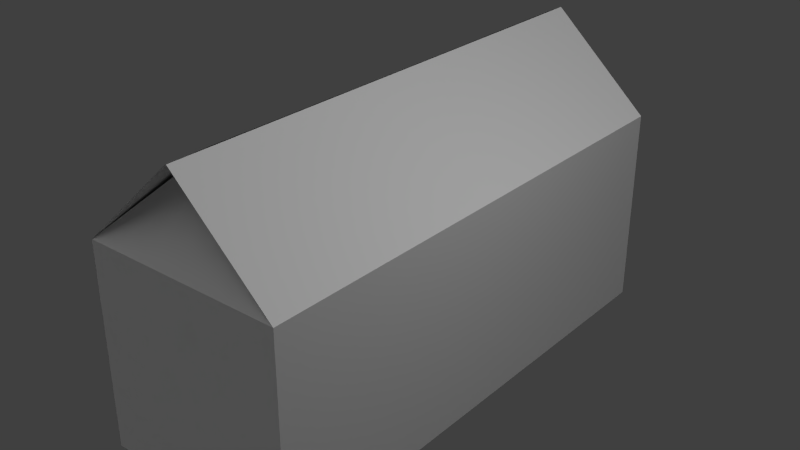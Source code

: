 # Source: shop.blend  (saved by Blender 2.63.0; exported with 4.5.12 LTS)
import bpy
from mathutils import Matrix  # noqa: F401  (used for matrix-valued properties, if any)

bpy.ops.wm.read_factory_settings(use_empty=True)
scene = bpy.context.scene
scene.name = 'Scene'

# ---- collections
col_collection_1 = bpy.data.collections.new('Collection 1'); scene.collection.children.link(col_collection_1)

# ---- materials (node trees are filled in below, after node groups)
mat_material_001 = bpy.data.materials.new('Material.001')
mat_material_001.alpha_threshold = 0.0
mat_material_001.use_transparent_shadow = False
mat_material_001.roughness = 0.5
mat_material_001.line_color = (0.0, 0.0, 0.0, 1.0)
mat_material_002 = bpy.data.materials.new('Material.002')
mat_material_002.alpha_threshold = 0.0
mat_material_002.use_transparent_shadow = False
mat_material_002.roughness = 0.5
mat_material_002.line_color = (0.0, 0.0, 0.0, 1.0)
mat_material_003 = bpy.data.materials.new('Material.003')
mat_material_003.alpha_threshold = 0.0
mat_material_003.use_transparent_shadow = False
mat_material_003.roughness = 0.5
mat_material_003.line_color = (0.0, 0.0, 0.0, 1.0)

# ---- material node trees

# ---- world
world_world = bpy.data.worlds.new('World'); scene.world = world_world
world_world.color = (0.05088, 0.05088, 0.05088)
world_world.use_sun_shadow = False
world_world.sun_shadow_jitter_overblur = 0.0
world_world.cycles.sampling_method = 'MANUAL'
world_world.cycles.sample_map_resolution = 256

# ---- lights
light_hemi = bpy.data.lights.new('Hemi', 'SUN')
light_hemi.transmission_factor = 0.0
light_hemi.angle = 1.571
light_hemi.energy = 1.0
light_hemi.shadow_buffer_clip_start = 0.5
light_hemi.shadow_soft_size = 1.0
light_hemi.shadow_cascade_max_distance = 1000.0
light_hemi.cycles.use_multiple_importance_sampling = False
light_point = bpy.data.lights.new('Point', 'POINT')
light_point.transmission_factor = 0.0
light_point.energy = 100.0
light_point.shadow_buffer_clip_start = 0.5
light_point.shadow_soft_size = 1.0
light_point.shadow_maximum_resolution = 0.006
light_point.use_absolute_resolution = True
light_point.cycles.use_multiple_importance_sampling = False

# ---- meshes
me_cube = bpy.data.meshes.new('Cube')
me_cube.from_pydata([(1.0, 1.0, -1.0), (1.0, -1.0, -1.0), (-1.0, -1.0, -1.0), (-1.0, 1.0, -1.0), (1.0, 1.0, 1.0), (1.0, -1.0, 1.0), (-1.0, -1.0, 1.0), (-1.0, 1.0, 1.0), (1.0, 2.919, -1.0), (-1.0, 2.919, -1.0), (1.0, 2.919, 1.0), (-1.0, 2.919, 1.0), (1.0, 4.027, -1.0), (-1.0, 4.027, -1.0), (1.0, 4.027, 1.0), (-1.0, 4.027, 1.0), (1.0, 1.0, 1.0), (1.0, -1.0, 1.0), (1.0, 2.919, 1.0), (1.0, 4.027, 1.0), (-0.01012, 1.025, 1.905), (-0.01012, -0.9752, 1.905), (-0.01012, 2.944, 1.905), (-0.01012, 4.052, 1.905), (-0.01787, -0.9668, 1.909), (-0.01786, 1.033, 1.909), (-0.01786, 2.953, 1.909), (-0.01786, 4.06, 1.909), (-1.0, 4.027, 1.0), (-0.01786, 4.06, 1.909), (0.05615, 3.933, 1.829), (-0.01024, 3.933, 1.829), (0.006928, -0.6711, 1.856), (0.001624, -0.6711, 1.873)], [], [(0, 1, 2, 3), (4, 7, 6, 5), (0, 4, 5, 1), (1, 5, 6, 2), (2, 6, 7, 3), (3, 7, 11, 9), (9, 11, 15, 13), (0, 3, 9, 8), (10, 11, 7, 4), (8, 10, 4, 0), (14, 12, 13, 15), (14, 15, 11, 10), (8, 9, 13, 12), (12, 14, 10, 8), (10, 14, 19, 18), (16, 17, 5, 4), (4, 10, 18, 16), (20, 21, 17, 16), (16, 18, 22, 20), (18, 19, 23, 22), (11, 26, 27, 15), (24, 25, 7, 6), (7, 25, 26, 11), (28, 29, 27, 15), (30, 14, 15, 31), (32, 33, 6, 5)])
me_cube.polygons.foreach_set('material_index', [0, 0, 1, 2, 2, 2, 2, 0, 0, 1, 2, 0, 0, 1, 0, 0, 0, 0, 0, 0, 0, 0, 0, 0, 2, 2])
_uv = me_cube.uv_layers.new(name='UVMap')
_uv.uv.foreach_set('vector', [0.0, 0.0, 0.0, 0.0, 0.0, 0.0, 0.0, 0.0, 0.0, 0.0, 0.0, 0.0, 0.0, 0.0, 0.0, 0.0, 0.3978, 0.0, 0.3978, 0.3978, 4.743e-08, 0.3978, 0.0, 1.66e-07, 0.0, 0.0, 0.0, 0.0, 0.0, 0.0, 0.0, 0.0, 0.0, 0.0, 0.0, 0.0, 0.0, 0.0, 0.0, 0.0, 0.0, 0.0, 0.0, 0.0, 0.0, 0.0, 0.0, 0.0, 0.0, 0.0, 0.0, 0.0, 0.0, 0.0, 0.0, 0.0, 0.0, 0.0, 0.0, 0.0, 0.0, 0.0, 0.0, 0.0, 0.0, 0.0, 0.0, 0.0, 0.0, 0.0, 0.0, 0.0, 0.7796, 4.743e-08, 0.7796, 0.3978, 0.3978, 0.3978, 0.3978, 0.0, 0.0, 0.0, 0.0, 0.0, 0.0, 0.0, 0.0, 0.0, 0.0, 0.0, 0.0, 0.0, 0.0, 0.0, 0.0, 0.0, 0.0, 0.0, 0.0, 0.0, 0.0, 0.0, 0.0, 0.0, 1.0, 2.371e-08, 1.0, 0.3978, 0.7796, 0.3978, 0.7796, 4.743e-08, 0.0, 0.0, 0.0, 0.0, 0.0, 0.0, 0.0, 0.0, 0.0, 0.0, 0.0, 0.0, 0.0, 0.0, 0.0, 0.0, 0.0, 0.0, 0.0, 0.0, 0.0, 0.0, 0.0, 0.0, 0.4002, 0.2681, 0.00491, 0.2681, 0.0, 1.047e-06, 0.3953, 3.289e-07, 0.3953, 3.289e-07, 0.7746, 0.0, 0.7795, 0.2681, 0.4002, 0.2681, 0.7746, 0.0, 0.9935, 9.568e-08, 0.9984, 0.2681, 0.7795, 0.2681, 0.7745, 0.2681, 0.7811, 0.5325, 1.0, 0.5325, 0.9934, 0.2681, 0.006553, 0.5325, 0.4018, 0.5325, 0.3952, 0.2681, 0.0, 0.2681, 0.3952, 0.2681, 0.4018, 0.5325, 0.7811, 0.5325, 0.7745, 0.2681, 0.0, 0.0, 0.0, 0.0, 0.0, 0.0, 0.0, 0.0, 0.0, 0.0, 0.0, 0.0, 0.0, 0.0, 0.0, 0.0, 0.0, 0.0, 0.0, 0.0, 0.0, 0.0, 0.0, 0.0])
me_cube.materials.append(mat_material_001)
me_cube.materials.append(mat_material_002)
me_cube.materials.append(mat_material_003)
me_cube.use_remesh_preserve_volume = False
me_cube.use_remesh_preserve_attributes = False
me_cube.use_mirror_vertex_groups = False
me_cube.update()

# ---- objects
ob_hemi = bpy.data.objects.new('Hemi', light_hemi)
ob_point = bpy.data.objects.new('Point', light_point)
ob_cube = bpy.data.objects.new('Cube', me_cube)

# ---- transforms, parenting, visibility, modifiers, constraints
ob_hemi.location = (-9.709, -0.3545, 7.914)
ob_hemi.rotation_euler = (-0.07869, -0.1326, -0.1385)
ob_hemi.lineart.crease_threshold = 0.0
ob_point.location = (3.739, 1.483, 4.77)
ob_point.lineart.crease_threshold = 0.0
ob_cube.location = (0.0, 0.0, 1.202)
ob_cube.lock_rotations_4d = False
ob_cube.empty_display_type = 'ARROWS'
ob_cube.lineart.crease_threshold = 0.0
_vg = ob_cube.vertex_groups.new(name='Group')
_vg = ob_cube.vertex_groups.new(name='Group.001')

# ---- collection membership
col_collection_1.objects.link(ob_hemi)
col_collection_1.objects.link(ob_point)
col_collection_1.objects.link(ob_cube)

# ---- scene / render settings (as saved in the file)
scene.frame_start = 1; scene.frame_end = 250; scene.frame_set(1)
scene.render.engine = 'BLENDER_EEVEE_NEXT'
scene.render.image_settings.color_mode = 'RGB'
scene.render.image_settings.compression = 90
scene.render.resolution_percentage = 50
scene.render.dither_intensity = 0.0
scene.render.bake_margin = 2
scene.render.bake_bias = 0.0
scene.cycles.use_denoising = False
scene.cycles.samples = 10
scene.cycles.sampling_pattern = 'TABULATED_SOBOL'
scene.cycles.light_sampling_threshold = 0.0
scene.cycles.use_adaptive_sampling = False
scene.cycles.use_light_tree = False
scene.cycles.blur_glossy = 0.0
scene.cycles.volume_bounces = 1
scene.cycles.pixel_filter_type = 'GAUSSIAN'
scene.cycles.sample_clamp_indirect = 0.0
scene.view_settings.view_transform = 'Standard'
bpy.context.view_layer.update()

# ---- added for rendering (the .blend has no active camera): camera
cam_auto = bpy.data.cameras.new('AutoCamera')
cam_auto.lens = 50.0
cam_auto.sensor_width = 36.0
cam_auto.clip_end = 1000.0
ob_auto_camera = bpy.data.objects.new('AutoCamera', cam_auto)
scene.collection.objects.link(ob_auto_camera)
ob_auto_camera.location = (5.70859, -5.32012, 6.22368)
ob_auto_camera.rotation_euler = (1.09748, -7.21219e-08, 0.694738)
scene.camera = ob_auto_camera
bpy.context.view_layer.update()

